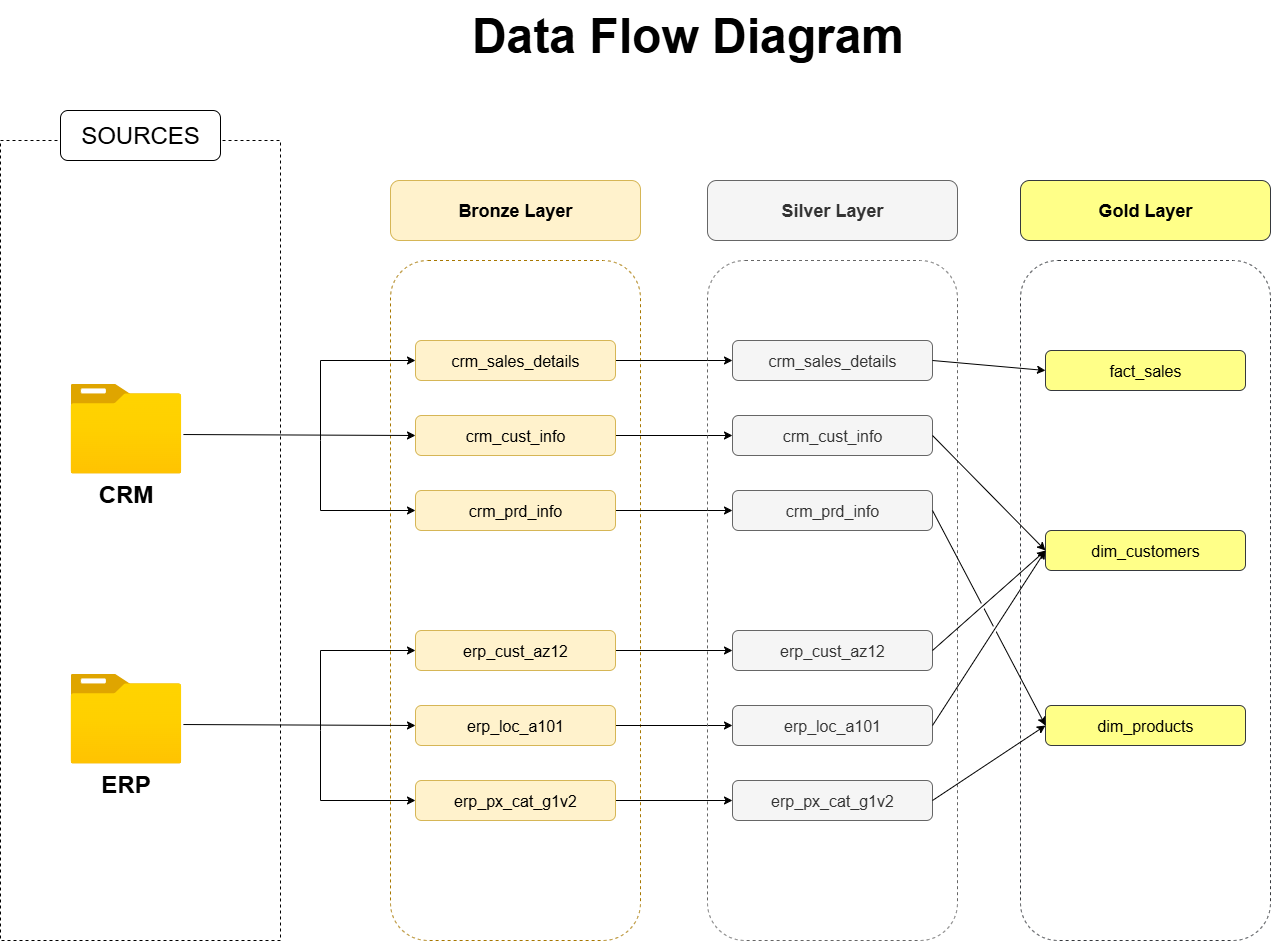

The diagram above was exported from draw.io. Its source (the exported page's mxGraphModel, read from the mxfile embedded in the PNG):
<mxGraphModel dx="2212" dy="1322" grid="1" gridSize="10" guides="1" tooltips="1" connect="1" arrows="1" fold="1" page="1" pageScale="1" pageWidth="1654" pageHeight="1169" math="0" shadow="0">
  <root>
    <mxCell id="0" />
    <mxCell id="1" parent="0" />
    <mxCell id="QyKp65hMfcWgTzvMUfPN-1" value="" style="rounded=0;whiteSpace=wrap;html=1;dashed=1;fillColor=none;" parent="1" vertex="1">
      <mxGeometry x="120" y="230" width="280" height="800" as="geometry" />
    </mxCell>
    <mxCell id="QyKp65hMfcWgTzvMUfPN-2" value="&lt;font style=&quot;font-size: 24px;&quot;&gt;SOURCES&lt;/font&gt;" style="rounded=1;whiteSpace=wrap;html=1;" parent="1" vertex="1">
      <mxGeometry x="180" y="200" width="160" height="50" as="geometry" />
    </mxCell>
    <mxCell id="QyKp65hMfcWgTzvMUfPN-3" value="&lt;b&gt;&lt;font style=&quot;font-size: 24px;&quot;&gt;CRM&lt;/font&gt;&lt;/b&gt;" style="image;aspect=fixed;html=1;points=[];align=center;fontSize=12;image=img/lib/azure2/general/Folder_Blank.svg;" parent="1" vertex="1">
      <mxGeometry x="190" y="473" width="110.89" height="90" as="geometry" />
    </mxCell>
    <mxCell id="QyKp65hMfcWgTzvMUfPN-5" value="" style="rounded=1;whiteSpace=wrap;html=1;dashed=1;fillColor=none;strokeColor=#A77700;" parent="1" vertex="1">
      <mxGeometry x="510" y="350" width="250" height="680" as="geometry" />
    </mxCell>
    <mxCell id="QyKp65hMfcWgTzvMUfPN-6" value="&lt;font style=&quot;font-size: 18px;&quot;&gt;&lt;b&gt;Bronze Layer&lt;/b&gt;&lt;/font&gt;" style="rounded=1;whiteSpace=wrap;html=1;fillColor=#fff2cc;strokeColor=#d6b656;" parent="1" vertex="1">
      <mxGeometry x="510" y="270" width="250" height="60" as="geometry" />
    </mxCell>
    <mxCell id="SJgmYw07oLdDKR5e6U7h-9" style="edgeStyle=orthogonalEdgeStyle;rounded=0;orthogonalLoop=1;jettySize=auto;html=1;entryX=0;entryY=0.5;entryDx=0;entryDy=0;" parent="1" source="QyKp65hMfcWgTzvMUfPN-7" target="SJgmYw07oLdDKR5e6U7h-3" edge="1">
      <mxGeometry relative="1" as="geometry" />
    </mxCell>
    <mxCell id="QyKp65hMfcWgTzvMUfPN-7" value="&lt;font style=&quot;font-size: 16px;&quot;&gt;crm_sales_details&lt;/font&gt;" style="rounded=1;whiteSpace=wrap;html=1;fillColor=#fff2cc;strokeColor=#d6b656;" parent="1" vertex="1">
      <mxGeometry x="535" y="430" width="200" height="40" as="geometry" />
    </mxCell>
    <mxCell id="SJgmYw07oLdDKR5e6U7h-10" style="edgeStyle=orthogonalEdgeStyle;rounded=0;orthogonalLoop=1;jettySize=auto;html=1;entryX=0;entryY=0.5;entryDx=0;entryDy=0;" parent="1" source="QyKp65hMfcWgTzvMUfPN-8" target="SJgmYw07oLdDKR5e6U7h-4" edge="1">
      <mxGeometry relative="1" as="geometry" />
    </mxCell>
    <mxCell id="QyKp65hMfcWgTzvMUfPN-8" value="&lt;font style=&quot;font-size: 16px;&quot;&gt;crm_cust_info&lt;/font&gt;" style="rounded=1;whiteSpace=wrap;html=1;fillColor=#fff2cc;strokeColor=#d6b656;" parent="1" vertex="1">
      <mxGeometry x="535" y="505" width="200" height="40" as="geometry" />
    </mxCell>
    <mxCell id="SJgmYw07oLdDKR5e6U7h-11" style="edgeStyle=orthogonalEdgeStyle;rounded=0;orthogonalLoop=1;jettySize=auto;html=1;entryX=0;entryY=0.5;entryDx=0;entryDy=0;" parent="1" source="QyKp65hMfcWgTzvMUfPN-9" target="SJgmYw07oLdDKR5e6U7h-5" edge="1">
      <mxGeometry relative="1" as="geometry" />
    </mxCell>
    <mxCell id="QyKp65hMfcWgTzvMUfPN-9" value="&lt;font style=&quot;font-size: 16px;&quot;&gt;crm_prd_info&lt;/font&gt;" style="rounded=1;whiteSpace=wrap;html=1;fillColor=#fff2cc;strokeColor=#d6b656;" parent="1" vertex="1">
      <mxGeometry x="535" y="580" width="200" height="40" as="geometry" />
    </mxCell>
    <mxCell id="QyKp65hMfcWgTzvMUfPN-10" value="" style="endArrow=classic;html=1;rounded=0;exitX=1.018;exitY=0.567;exitDx=0;exitDy=0;exitPerimeter=0;entryX=0;entryY=0.5;entryDx=0;entryDy=0;" parent="1" source="QyKp65hMfcWgTzvMUfPN-3" target="QyKp65hMfcWgTzvMUfPN-8" edge="1">
      <mxGeometry width="50" height="50" relative="1" as="geometry">
        <mxPoint x="410" y="500" as="sourcePoint" />
        <mxPoint x="460" y="450" as="targetPoint" />
      </mxGeometry>
    </mxCell>
    <mxCell id="QyKp65hMfcWgTzvMUfPN-11" value="" style="endArrow=classic;html=1;rounded=0;entryX=0;entryY=0.5;entryDx=0;entryDy=0;" parent="1" target="QyKp65hMfcWgTzvMUfPN-7" edge="1">
      <mxGeometry width="50" height="50" relative="1" as="geometry">
        <mxPoint x="440" y="530" as="sourcePoint" />
        <mxPoint x="650" y="580" as="targetPoint" />
        <Array as="points">
          <mxPoint x="440" y="450" />
        </Array>
      </mxGeometry>
    </mxCell>
    <mxCell id="QyKp65hMfcWgTzvMUfPN-14" value="" style="endArrow=classic;html=1;rounded=0;entryX=0;entryY=0.5;entryDx=0;entryDy=0;" parent="1" target="QyKp65hMfcWgTzvMUfPN-9" edge="1">
      <mxGeometry width="50" height="50" relative="1" as="geometry">
        <mxPoint x="440" y="530" as="sourcePoint" />
        <mxPoint x="570" y="500" as="targetPoint" />
        <Array as="points">
          <mxPoint x="440" y="600" />
        </Array>
      </mxGeometry>
    </mxCell>
    <mxCell id="QyKp65hMfcWgTzvMUfPN-15" value="&lt;b&gt;&lt;font style=&quot;font-size: 24px;&quot;&gt;ERP&lt;/font&gt;&lt;/b&gt;" style="image;aspect=fixed;html=1;points=[];align=center;fontSize=12;image=img/lib/azure2/general/Folder_Blank.svg;" parent="1" vertex="1">
      <mxGeometry x="190" y="763" width="110.89" height="90" as="geometry" />
    </mxCell>
    <mxCell id="SJgmYw07oLdDKR5e6U7h-12" style="edgeStyle=orthogonalEdgeStyle;rounded=0;orthogonalLoop=1;jettySize=auto;html=1;entryX=0;entryY=0.5;entryDx=0;entryDy=0;" parent="1" source="QyKp65hMfcWgTzvMUfPN-16" target="SJgmYw07oLdDKR5e6U7h-6" edge="1">
      <mxGeometry relative="1" as="geometry" />
    </mxCell>
    <mxCell id="QyKp65hMfcWgTzvMUfPN-16" value="&lt;font style=&quot;font-size: 16px;&quot;&gt;erp_cust_az12&lt;/font&gt;" style="rounded=1;whiteSpace=wrap;html=1;fillColor=#fff2cc;strokeColor=#d6b656;" parent="1" vertex="1">
      <mxGeometry x="535" y="720" width="200" height="40" as="geometry" />
    </mxCell>
    <mxCell id="SJgmYw07oLdDKR5e6U7h-13" style="edgeStyle=orthogonalEdgeStyle;rounded=0;orthogonalLoop=1;jettySize=auto;html=1;" parent="1" source="QyKp65hMfcWgTzvMUfPN-17" target="SJgmYw07oLdDKR5e6U7h-7" edge="1">
      <mxGeometry relative="1" as="geometry" />
    </mxCell>
    <mxCell id="QyKp65hMfcWgTzvMUfPN-17" value="&lt;font style=&quot;font-size: 16px;&quot;&gt;erp_loc_a101&lt;/font&gt;" style="rounded=1;whiteSpace=wrap;html=1;fillColor=#fff2cc;strokeColor=#d6b656;" parent="1" vertex="1">
      <mxGeometry x="535" y="795" width="200" height="40" as="geometry" />
    </mxCell>
    <mxCell id="SJgmYw07oLdDKR5e6U7h-14" style="edgeStyle=orthogonalEdgeStyle;rounded=0;orthogonalLoop=1;jettySize=auto;html=1;entryX=0;entryY=0.5;entryDx=0;entryDy=0;" parent="1" source="QyKp65hMfcWgTzvMUfPN-18" target="SJgmYw07oLdDKR5e6U7h-8" edge="1">
      <mxGeometry relative="1" as="geometry" />
    </mxCell>
    <mxCell id="QyKp65hMfcWgTzvMUfPN-18" value="&lt;font style=&quot;font-size: 16px;&quot;&gt;erp_px_cat_g1v2&lt;/font&gt;" style="rounded=1;whiteSpace=wrap;html=1;fillColor=#fff2cc;strokeColor=#d6b656;" parent="1" vertex="1">
      <mxGeometry x="535" y="870" width="200" height="40" as="geometry" />
    </mxCell>
    <mxCell id="QyKp65hMfcWgTzvMUfPN-19" value="" style="endArrow=classic;html=1;rounded=0;exitX=1.018;exitY=0.567;exitDx=0;exitDy=0;exitPerimeter=0;entryX=0;entryY=0.5;entryDx=0;entryDy=0;" parent="1" source="QyKp65hMfcWgTzvMUfPN-15" target="QyKp65hMfcWgTzvMUfPN-17" edge="1">
      <mxGeometry width="50" height="50" relative="1" as="geometry">
        <mxPoint x="410" y="790" as="sourcePoint" />
        <mxPoint x="460" y="740" as="targetPoint" />
      </mxGeometry>
    </mxCell>
    <mxCell id="QyKp65hMfcWgTzvMUfPN-20" value="" style="endArrow=classic;html=1;rounded=0;entryX=0;entryY=0.5;entryDx=0;entryDy=0;" parent="1" target="QyKp65hMfcWgTzvMUfPN-16" edge="1">
      <mxGeometry width="50" height="50" relative="1" as="geometry">
        <mxPoint x="440" y="820" as="sourcePoint" />
        <mxPoint x="650" y="870" as="targetPoint" />
        <Array as="points">
          <mxPoint x="440" y="740" />
        </Array>
      </mxGeometry>
    </mxCell>
    <mxCell id="QyKp65hMfcWgTzvMUfPN-21" value="" style="endArrow=classic;html=1;rounded=0;entryX=0;entryY=0.5;entryDx=0;entryDy=0;" parent="1" target="QyKp65hMfcWgTzvMUfPN-18" edge="1">
      <mxGeometry width="50" height="50" relative="1" as="geometry">
        <mxPoint x="440" y="820" as="sourcePoint" />
        <mxPoint x="570" y="790" as="targetPoint" />
        <Array as="points">
          <mxPoint x="440" y="890" />
        </Array>
      </mxGeometry>
    </mxCell>
    <mxCell id="iEsn6w72Pj5R-yhOht5f-1" value="&lt;font style=&quot;font-size: 48px;&quot;&gt;&lt;b&gt;Data Flow Diagram&lt;/b&gt;&lt;/font&gt;" style="text;html=1;align=center;verticalAlign=middle;whiteSpace=wrap;rounded=0;" parent="1" vertex="1">
      <mxGeometry x="550" y="90" width="515" height="70" as="geometry" />
    </mxCell>
    <mxCell id="SJgmYw07oLdDKR5e6U7h-1" value="" style="rounded=1;whiteSpace=wrap;html=1;dashed=1;fillColor=none;strokeColor=#666666;fontColor=#333333;" parent="1" vertex="1">
      <mxGeometry x="827" y="350" width="250" height="680" as="geometry" />
    </mxCell>
    <mxCell id="SJgmYw07oLdDKR5e6U7h-2" value="&lt;font style=&quot;font-size: 18px;&quot;&gt;&lt;b&gt;Silver Layer&lt;/b&gt;&lt;/font&gt;" style="rounded=1;whiteSpace=wrap;html=1;fillColor=#f5f5f5;strokeColor=#666666;fontColor=#333333;" parent="1" vertex="1">
      <mxGeometry x="827" y="270" width="250" height="60" as="geometry" />
    </mxCell>
    <mxCell id="SJgmYw07oLdDKR5e6U7h-3" value="&lt;font style=&quot;font-size: 16px;&quot;&gt;crm_sales_details&lt;/font&gt;" style="rounded=1;whiteSpace=wrap;html=1;fillColor=#f5f5f5;strokeColor=#666666;fontColor=#333333;" parent="1" vertex="1">
      <mxGeometry x="852" y="430" width="200" height="40" as="geometry" />
    </mxCell>
    <mxCell id="SJgmYw07oLdDKR5e6U7h-4" value="&lt;font style=&quot;font-size: 16px;&quot;&gt;crm_cust_info&lt;/font&gt;" style="rounded=1;whiteSpace=wrap;html=1;fillColor=#f5f5f5;strokeColor=#666666;fontColor=#333333;" parent="1" vertex="1">
      <mxGeometry x="852" y="505" width="200" height="40" as="geometry" />
    </mxCell>
    <mxCell id="SJgmYw07oLdDKR5e6U7h-5" value="&lt;font style=&quot;font-size: 16px;&quot;&gt;crm_prd_info&lt;/font&gt;" style="rounded=1;whiteSpace=wrap;html=1;fillColor=#f5f5f5;strokeColor=#666666;fontColor=#333333;" parent="1" vertex="1">
      <mxGeometry x="852" y="580" width="200" height="40" as="geometry" />
    </mxCell>
    <mxCell id="SJgmYw07oLdDKR5e6U7h-6" value="&lt;font style=&quot;font-size: 16px;&quot;&gt;erp_cust_az12&lt;/font&gt;" style="rounded=1;whiteSpace=wrap;html=1;fillColor=#f5f5f5;strokeColor=#666666;fontColor=#333333;" parent="1" vertex="1">
      <mxGeometry x="852" y="720" width="200" height="40" as="geometry" />
    </mxCell>
    <mxCell id="SJgmYw07oLdDKR5e6U7h-7" value="&lt;font style=&quot;font-size: 16px;&quot;&gt;erp_loc_a101&lt;/font&gt;" style="rounded=1;whiteSpace=wrap;html=1;fillColor=#f5f5f5;strokeColor=#666666;fontColor=#333333;" parent="1" vertex="1">
      <mxGeometry x="852" y="795" width="200" height="40" as="geometry" />
    </mxCell>
    <mxCell id="SJgmYw07oLdDKR5e6U7h-8" value="&lt;font style=&quot;font-size: 16px;&quot;&gt;erp_px_cat_g1v2&lt;/font&gt;" style="rounded=1;whiteSpace=wrap;html=1;fillColor=#f5f5f5;strokeColor=#666666;fontColor=#333333;" parent="1" vertex="1">
      <mxGeometry x="852" y="870" width="200" height="40" as="geometry" />
    </mxCell>
    <mxCell id="AH4ayeNt7_tEpTxQWL6A-8" value="&lt;font style=&quot;font-size: 18px;&quot;&gt;&lt;b&gt;Gold Layer&lt;/b&gt;&lt;/font&gt;" style="rounded=1;whiteSpace=wrap;html=1;fillColor=#ffff88;strokeColor=#36393d;" vertex="1" parent="1">
      <mxGeometry x="1140" y="270" width="250" height="60" as="geometry" />
    </mxCell>
    <mxCell id="AH4ayeNt7_tEpTxQWL6A-9" value="" style="rounded=1;whiteSpace=wrap;html=1;dashed=1;fillColor=none;strokeColor=#36393d;" vertex="1" parent="1">
      <mxGeometry x="1140" y="350" width="250" height="680" as="geometry" />
    </mxCell>
    <mxCell id="AH4ayeNt7_tEpTxQWL6A-10" value="&lt;font style=&quot;font-size: 16px;&quot;&gt;fact_sales&lt;/font&gt;" style="rounded=1;whiteSpace=wrap;html=1;fillColor=#ffff88;strokeColor=#36393d;" vertex="1" parent="1">
      <mxGeometry x="1165" y="440" width="200" height="40" as="geometry" />
    </mxCell>
    <mxCell id="AH4ayeNt7_tEpTxQWL6A-11" value="&lt;font style=&quot;font-size: 16px;&quot;&gt;dim_customers&lt;/font&gt;" style="rounded=1;whiteSpace=wrap;html=1;fillColor=#ffff88;strokeColor=#36393d;" vertex="1" parent="1">
      <mxGeometry x="1165" y="620" width="200" height="40" as="geometry" />
    </mxCell>
    <mxCell id="AH4ayeNt7_tEpTxQWL6A-12" value="&lt;font style=&quot;font-size: 16px;&quot;&gt;dim_products&lt;/font&gt;" style="rounded=1;whiteSpace=wrap;html=1;fillColor=#ffff88;strokeColor=#36393d;" vertex="1" parent="1">
      <mxGeometry x="1165" y="795" width="200" height="40" as="geometry" />
    </mxCell>
    <mxCell id="AH4ayeNt7_tEpTxQWL6A-16" value="" style="endArrow=classic;html=1;rounded=0;exitX=1;exitY=0.5;exitDx=0;exitDy=0;entryX=0;entryY=0.5;entryDx=0;entryDy=0;" edge="1" parent="1" source="SJgmYw07oLdDKR5e6U7h-3" target="AH4ayeNt7_tEpTxQWL6A-10">
      <mxGeometry width="50" height="50" relative="1" as="geometry">
        <mxPoint x="1490" y="570" as="sourcePoint" />
        <mxPoint x="1540" y="520" as="targetPoint" />
      </mxGeometry>
    </mxCell>
    <mxCell id="AH4ayeNt7_tEpTxQWL6A-17" value="" style="endArrow=classic;html=1;rounded=0;exitX=1;exitY=0.5;exitDx=0;exitDy=0;entryX=0;entryY=0.5;entryDx=0;entryDy=0;jumpStyle=gap;" edge="1" parent="1" source="SJgmYw07oLdDKR5e6U7h-4" target="AH4ayeNt7_tEpTxQWL6A-11">
      <mxGeometry width="50" height="50" relative="1" as="geometry">
        <mxPoint x="1530" y="570" as="sourcePoint" />
        <mxPoint x="1580" y="520" as="targetPoint" />
      </mxGeometry>
    </mxCell>
    <mxCell id="AH4ayeNt7_tEpTxQWL6A-18" value="" style="endArrow=classic;html=1;rounded=0;exitX=1;exitY=0.5;exitDx=0;exitDy=0;entryX=0;entryY=0.5;entryDx=0;entryDy=0;jumpStyle=gap;" edge="1" parent="1" source="SJgmYw07oLdDKR5e6U7h-6" target="AH4ayeNt7_tEpTxQWL6A-11">
      <mxGeometry width="50" height="50" relative="1" as="geometry">
        <mxPoint x="1480" y="630" as="sourcePoint" />
        <mxPoint x="1530" y="580" as="targetPoint" />
      </mxGeometry>
    </mxCell>
    <mxCell id="AH4ayeNt7_tEpTxQWL6A-19" value="" style="endArrow=classic;html=1;rounded=0;exitX=1;exitY=0.5;exitDx=0;exitDy=0;entryX=0;entryY=0.5;entryDx=0;entryDy=0;jumpStyle=gap;" edge="1" parent="1" source="SJgmYw07oLdDKR5e6U7h-7" target="AH4ayeNt7_tEpTxQWL6A-11">
      <mxGeometry width="50" height="50" relative="1" as="geometry">
        <mxPoint x="1500" y="690" as="sourcePoint" />
        <mxPoint x="1550" y="640" as="targetPoint" />
      </mxGeometry>
    </mxCell>
    <mxCell id="AH4ayeNt7_tEpTxQWL6A-20" value="" style="endArrow=classic;html=1;rounded=0;exitX=1;exitY=0.5;exitDx=0;exitDy=0;entryX=0;entryY=0.5;entryDx=0;entryDy=0;jumpStyle=gap;" edge="1" parent="1" source="SJgmYw07oLdDKR5e6U7h-5" target="AH4ayeNt7_tEpTxQWL6A-12">
      <mxGeometry width="50" height="50" relative="1" as="geometry">
        <mxPoint x="1430" y="660" as="sourcePoint" />
        <mxPoint x="1480" y="610" as="targetPoint" />
      </mxGeometry>
    </mxCell>
    <mxCell id="AH4ayeNt7_tEpTxQWL6A-21" value="" style="endArrow=classic;html=1;rounded=0;exitX=1;exitY=0.5;exitDx=0;exitDy=0;entryX=0;entryY=0.5;entryDx=0;entryDy=0;jumpStyle=gap;" edge="1" parent="1" source="SJgmYw07oLdDKR5e6U7h-8" target="AH4ayeNt7_tEpTxQWL6A-12">
      <mxGeometry width="50" height="50" relative="1" as="geometry">
        <mxPoint x="1530" y="680" as="sourcePoint" />
        <mxPoint x="1580" y="630" as="targetPoint" />
      </mxGeometry>
    </mxCell>
  </root>
</mxGraphModel>